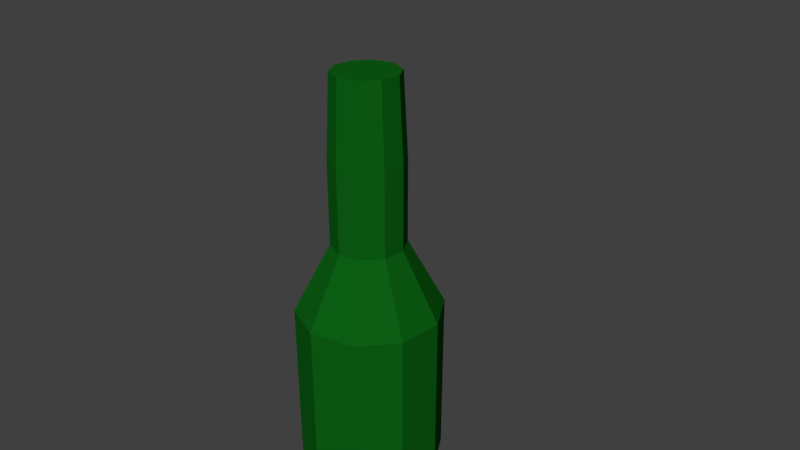 # Source: Garbage2.blend  (saved by Blender 2.79.0; exported with 4.5.12 LTS)
import bpy
from mathutils import Matrix  # noqa: F401  (used for matrix-valued properties, if any)

bpy.ops.wm.read_factory_settings(use_empty=True)
scene = bpy.context.scene
scene.name = 'Scene'

# ---- collections
col_collection_1 = bpy.data.collections.new('Collection 1'); scene.collection.children.link(col_collection_1)

# ---- materials (node trees are filled in below, after node groups)
mat_material_001 = bpy.data.materials.new('Material.001')
mat_material_001.alpha_threshold = 0.0
mat_material_001.use_transparent_shadow = False
mat_material_001.diffuse_color = (0.004067, 0.1156, 0.007242, 1.0)
mat_material_001.roughness = 0.5

# ---- material node trees

# ---- world
world_world = bpy.data.worlds.new('World'); scene.world = world_world
world_world.color = (0.05088, 0.05088, 0.05088)
world_world.use_sun_shadow = False
world_world.sun_shadow_jitter_overblur = 0.0
world_world.cycles.sampling_method = 'MANUAL'

# ---- cameras
cam_camera = bpy.data.cameras.new('Camera')
cam_camera.clip_end = 100.0
cam_camera.lens = 35.0
cam_camera.sensor_width = 32.0
cam_camera.sensor_height = 18.0
cam_camera.ortho_scale = 7.314
cam_camera.dof.focus_distance = 0.0
cam_camera.dof.aperture_fstop = 128.0

# ---- meshes
me_cylinder = bpy.data.meshes.new('Cylinder')
me_cylinder.from_pydata([(0.0, 1.0, -1.0), (5.998e-09, 0.4448, 0.7752), (0.5878, 0.809, -1.0), (0.2614, 0.3598, 0.7752), (0.9511, 0.309, -1.0), (0.423, 0.1374, 0.7752), (0.9511, -0.309, -1.0), (0.423, -0.1374, 0.7752), (0.5878, -0.809, -1.0), (0.2614, -0.3598, 0.7752), (-8.742e-08, -1.0, -1.0), (-3.289e-08, -0.4448, 0.7752), (-0.5878, -0.809, -1.0), (-0.2614, -0.3598, 0.7752), (-0.9511, -0.309, -1.0), (-0.423, -0.1374, 0.7752), (-0.9511, 0.309, -1.0), (-0.423, 0.1374, 0.7752), (-0.5878, 0.809, -1.0), (-0.2614, 0.3598, 0.7752), (0.2939, 0.9045, -1.0), (0.1307, 0.4023, 0.7752), (1.043e-08, 0.5, 0.05431), (0.2939, 0.4045, 0.05431), (0.7694, 0.559, -1.0), (0.3422, 0.2486, 0.7752), (0.4755, 0.1545, 0.05431), (0.9511, -2.98e-08, -1.0), (0.423, -4.983e-09, 0.7752), (0.4755, -0.1545, 0.05431), (0.7694, -0.559, -1.0), (0.3422, -0.2486, 0.7752), (0.2939, -0.4045, 0.05431), (0.2939, -0.9045, -1.0), (0.1307, -0.4023, 0.7752), (-3.328e-08, -0.5, 0.05431), (-0.2939, -0.9045, -1.0), (-0.1307, -0.4023, 0.7752), (-0.2939, -0.4045, 0.05431), (-0.7694, -0.559, -1.0), (-0.3422, -0.2486, 0.7752), (-0.4755, -0.1545, 0.05431), (-0.9511, 2.98e-08, -1.0), (-0.423, 8.273e-09, 0.7752), (-0.4755, 0.1545, 0.05431), (-0.7694, 0.559, -1.0), (-0.3422, 0.2486, 0.7752), (-0.2939, 0.4045, 0.05431), (-0.2939, 0.9045, -1.0), (-0.1307, 0.4023, 0.7752), (-0.1469, 0.4522, 0.05431), (-0.3847, 0.2795, 0.05431), (-0.4755, 1.863e-08, 0.05431), (-0.3847, -0.2795, 0.05431), (-0.1469, -0.4522, 0.05431), (0.1469, -0.4522, 0.05431), (0.3847, -0.2795, 0.05431), (0.4755, -1.117e-08, 0.05431), (0.3847, 0.2795, 0.05431), (0.1469, 0.4522, 0.05431), (0.4408, 0.8568, -1.0), (0.06536, 0.4236, 0.7752), (1.043e-08, 0.5, 0.4156), (0.5878, 0.809, -0.245), (0.8602, 0.434, -1.0), (0.3018, 0.3042, 0.7752), (0.9511, 0.309, -0.245), (0.9511, -0.1545, -1.0), (0.423, 0.06872, 0.7752), (0.9511, -0.309, -0.245), (0.6786, -0.684, -1.0), (0.3826, -0.193, 0.7752), (0.5878, -0.809, -0.245), (0.1469, -0.9523, -1.0), (0.1961, -0.3811, 0.7752), (-8.742e-08, -1.0, -0.245), (-0.4408, -0.8568, -1.0), (-0.06536, -0.4236, 0.7752), (-0.5878, -0.809, -0.245), (-0.8602, -0.434, -1.0), (-0.3018, -0.3042, 0.7752), (-0.9511, -0.309, -0.245), (-0.9511, 0.1545, -1.0), (-0.423, -0.06872, 0.7752), (-0.9511, 0.309, -0.245), (-0.6786, 0.684, -1.0), (-0.3826, 0.193, 0.7752), (-0.5878, 0.809, -0.245), (-0.1469, 0.9523, -1.0), (-0.1961, 0.3811, 0.7752), (0.1469, 0.9523, -1.0), (0.1961, 0.3811, 0.7752), (0.0, 1.0, -0.245), (0.2939, 0.4045, 0.4156), (0.6786, 0.684, -1.0), (0.3826, 0.193, 0.7752), (0.4755, 0.1545, 0.4156), (0.9511, 0.1545, -1.0), (0.423, -0.06872, 0.7752), (0.4755, -0.1545, 0.4156), (0.8602, -0.434, -1.0), (0.3018, -0.3042, 0.7752), (0.2939, -0.4045, 0.4156), (0.4408, -0.8568, -1.0), (0.06536, -0.4236, 0.7752), (-3.328e-08, -0.5, 0.4156), (-0.1469, -0.9523, -1.0), (-0.1961, -0.3811, 0.7752), (-0.2939, -0.4045, 0.4156), (-0.6786, -0.684, -1.0), (-0.3826, -0.193, 0.7752), (-0.4755, -0.1545, 0.4156), (-0.9511, -0.1545, -1.0), (-0.423, 0.06872, 0.7752), (-0.4755, 0.1545, 0.4156), (-0.8602, 0.434, -1.0), (-0.3018, 0.3042, 0.7752), (-0.2939, 0.4045, 0.4156), (-0.4408, 0.8568, -1.0), (-0.06536, 0.4236, 0.7752), (-0.07347, 0.4761, 0.05431), (-0.2204, 0.4283, 0.05431), (-0.2939, 0.9045, -0.245), (-0.1469, 0.4522, 0.4156), (-0.3393, 0.342, 0.05431), (-0.4301, 0.217, 0.05431), (-0.7694, 0.559, -0.245), (-0.3847, 0.2795, 0.4156), (-0.4755, 0.07725, 0.05431), (-0.4755, -0.07725, 0.05431), (-0.9511, 2.98e-08, -0.245), (-0.4755, 1.118e-08, 0.4156), (-0.4301, -0.217, 0.05431), (-0.3393, -0.342, 0.05431), (-0.7694, -0.559, -0.245), (-0.3847, -0.2795, 0.4156), (-0.2204, -0.4283, 0.05431), (-0.07347, -0.4761, 0.05431), (-0.2939, -0.9045, -0.245), (-0.1469, -0.4522, 0.4156), (0.07347, -0.4761, 0.05431), (0.2204, -0.4283, 0.05431), (0.2939, -0.9045, -0.245), (0.1469, -0.4522, 0.4156), (0.3393, -0.342, 0.05431), (0.4301, -0.217, 0.05431), (0.7694, -0.559, -0.245), (0.3847, -0.2795, 0.4156), (0.4755, -0.07725, 0.05431), (0.4755, 0.07725, 0.05431), (0.9511, -2.98e-08, -0.245), (0.4755, -1.117e-08, 0.4156), (0.4301, 0.217, 0.05431), (0.3393, 0.342, 0.05431), (0.7694, 0.559, -0.245), (0.3847, 0.2795, 0.4156), (0.2204, 0.4283, 0.05431), (0.07347, 0.4761, 0.05431), (0.2939, 0.9045, -0.245), (0.1469, 0.4522, 0.4156), (0.07347, 0.4761, 0.4156), (0.1469, 0.9523, -0.245), (0.4408, 0.8568, -0.245), (0.3393, 0.342, 0.4156), (0.6786, 0.684, -0.245), (0.8602, 0.434, -0.245), (0.4755, 0.07725, 0.4156), (0.9511, 0.1545, -0.245), (0.9511, -0.1545, -0.245), (0.4301, -0.217, 0.4156), (0.8602, -0.434, -0.245), (0.6786, -0.684, -0.245), (0.2204, -0.4283, 0.4156), (0.4408, -0.8568, -0.245), (0.1469, -0.9523, -0.245), (-0.07347, -0.4761, 0.4156), (-0.1469, -0.9523, -0.245), (-0.4408, -0.8568, -0.245), (-0.3393, -0.342, 0.4156), (-0.6786, -0.684, -0.245), (-0.8602, -0.434, -0.245), (-0.4755, -0.07725, 0.4156), (-0.9511, -0.1545, -0.245), (-0.9511, 0.1545, -0.245), (-0.4301, 0.217, 0.4156), (-0.8602, 0.434, -0.245), (-0.6786, 0.684, -0.245), (-0.2204, 0.4283, 0.4156), (-0.4408, 0.8568, -0.245), (-0.1469, 0.9523, -0.245), (-0.07347, 0.4761, 0.4156), (-0.3393, 0.342, 0.4156), (-0.4755, 0.07725, 0.4156), (-0.4301, -0.217, 0.4156), (-0.2204, -0.4283, 0.4156), (0.07347, -0.4761, 0.4156), (0.3393, -0.342, 0.4156), (0.4755, -0.07725, 0.4156), (0.4301, 0.217, 0.4156), (0.2204, 0.4283, 0.4156)], [], [(199, 91, 3, 93), (198, 95, 5, 96), (197, 98, 7, 99), (196, 101, 9, 102), (195, 104, 11, 105), (194, 107, 13, 108), (193, 110, 15, 111), (192, 113, 17, 114), (3, 91, 21, 61, 1, 119, 49, 89, 19, 116, 46, 86, 17, 113, 43, 83, 15, 110, 40, 80, 13, 107, 37, 77, 11, 104, 34, 74, 9, 101, 31, 71, 7, 98, 28, 68, 5, 95, 25, 65), (191, 116, 19, 117), (190, 119, 1, 62), (0, 90, 20, 60, 2, 94, 24, 64, 4, 97, 27, 67, 6, 100, 30, 70, 8, 103, 33, 73, 10, 106, 36, 76, 12, 109, 39, 79, 14, 112, 42, 82, 16, 115, 45, 85, 18, 118, 48, 88), (189, 120, 22, 92), (188, 121, 50, 122), (187, 89, 49, 123), (186, 124, 47, 87), (185, 125, 51, 126), (184, 86, 46, 127), (183, 128, 44, 84), (182, 129, 52, 130), (181, 83, 43, 131), (180, 132, 41, 81), (179, 133, 53, 134), (178, 80, 40, 135), (177, 136, 38, 78), (176, 137, 54, 138), (175, 77, 37, 139), (174, 140, 35, 75), (173, 141, 55, 142), (172, 74, 34, 143), (171, 144, 32, 72), (170, 145, 56, 146), (169, 71, 31, 147), (168, 148, 29, 69), (167, 149, 57, 150), (166, 68, 28, 151), (165, 152, 26, 66), (164, 153, 58, 154), (163, 65, 25, 155), (162, 156, 23, 63), (161, 157, 59, 158), (160, 61, 21, 159), (157, 160, 159, 59), (22, 62, 160, 157), (62, 1, 61, 160), (90, 161, 158, 20), (0, 92, 161, 90), (92, 22, 157, 161), (60, 162, 63, 2), (20, 158, 162, 60), (158, 59, 156, 162), (153, 163, 155, 58), (23, 93, 163, 153), (93, 3, 65, 163), (94, 164, 154, 24), (2, 63, 164, 94), (63, 23, 153, 164), (64, 165, 66, 4), (24, 154, 165, 64), (154, 58, 152, 165), (149, 166, 151, 57), (26, 96, 166, 149), (96, 5, 68, 166), (97, 167, 150, 27), (4, 66, 167, 97), (66, 26, 149, 167), (67, 168, 69, 6), (27, 150, 168, 67), (150, 57, 148, 168), (145, 169, 147, 56), (29, 99, 169, 145), (99, 7, 71, 169), (100, 170, 146, 30), (6, 69, 170, 100), (69, 29, 145, 170), (70, 171, 72, 8), (30, 146, 171, 70), (146, 56, 144, 171), (141, 172, 143, 55), (32, 102, 172, 141), (102, 9, 74, 172), (103, 173, 142, 33), (8, 72, 173, 103), (72, 32, 141, 173), (73, 174, 75, 10), (33, 142, 174, 73), (142, 55, 140, 174), (137, 175, 139, 54), (35, 105, 175, 137), (105, 11, 77, 175), (106, 176, 138, 36), (10, 75, 176, 106), (75, 35, 137, 176), (76, 177, 78, 12), (36, 138, 177, 76), (138, 54, 136, 177), (133, 178, 135, 53), (38, 108, 178, 133), (108, 13, 80, 178), (109, 179, 134, 39), (12, 78, 179, 109), (78, 38, 133, 179), (79, 180, 81, 14), (39, 134, 180, 79), (134, 53, 132, 180), (129, 181, 131, 52), (41, 111, 181, 129), (111, 15, 83, 181), (112, 182, 130, 42), (14, 81, 182, 112), (81, 41, 129, 182), (82, 183, 84, 16), (42, 130, 183, 82), (130, 52, 128, 183), (125, 184, 127, 51), (44, 114, 184, 125), (114, 17, 86, 184), (115, 185, 126, 45), (16, 84, 185, 115), (84, 44, 125, 185), (85, 186, 87, 18), (45, 126, 186, 85), (126, 51, 124, 186), (121, 187, 123, 50), (47, 117, 187, 121), (117, 19, 89, 187), (118, 188, 122, 48), (18, 87, 188, 118), (87, 47, 121, 188), (88, 189, 92, 0), (48, 122, 189, 88), (122, 50, 120, 189), (120, 190, 62, 22), (50, 123, 190, 120), (123, 49, 119, 190), (124, 191, 117, 47), (51, 127, 191, 124), (127, 46, 116, 191), (128, 192, 114, 44), (52, 131, 192, 128), (131, 43, 113, 192), (132, 193, 111, 41), (53, 135, 193, 132), (135, 40, 110, 193), (136, 194, 108, 38), (54, 139, 194, 136), (139, 37, 107, 194), (140, 195, 105, 35), (55, 143, 195, 140), (143, 34, 104, 195), (144, 196, 102, 32), (56, 147, 196, 144), (147, 31, 101, 196), (148, 197, 99, 29), (57, 151, 197, 148), (151, 28, 98, 197), (152, 198, 96, 26), (58, 155, 198, 152), (155, 25, 95, 198), (156, 199, 93, 23), (59, 159, 199, 156), (159, 21, 91, 199)])
me_cylinder.materials.append(mat_material_001)
me_cylinder.use_remesh_preserve_volume = False
me_cylinder.use_remesh_preserve_attributes = False
me_cylinder.use_mirror_vertex_groups = False
me_cylinder.update()

# ---- objects
ob_cylinder = bpy.data.objects.new('Cylinder', me_cylinder)
ob_camera = bpy.data.objects.new('Camera', cam_camera)

# ---- transforms, parenting, visibility, modifiers, constraints
ob_cylinder.location = (0.0, 0.0, 0.0)
ob_cylinder.scale = (1.0, 1.0, 3.129)
ob_cylinder.lineart.crease_threshold = 0.0
ob_camera.location = (7.481, -6.508, 5.344)
ob_camera.rotation_euler = (1.109, 0.0, 0.8149)
ob_camera.lock_rotations_4d = False
ob_camera.empty_display_type = 'ARROWS'
ob_camera.color = (0.0, 0.0, 0.0, 0.0)
ob_camera.display_type = 'WIRE'
ob_camera.lineart.crease_threshold = 0.0

# ---- collection membership
col_collection_1.objects.link(ob_cylinder)
col_collection_1.objects.link(ob_camera)

# ---- scene / render settings (as saved in the file)
scene.camera = ob_camera
scene.frame_start = 1; scene.frame_end = 250; scene.frame_set(1)
scene.render.engine = 'BLENDER_EEVEE_NEXT'
scene.render.resolution_percentage = 50
scene.render.dither_intensity = 0.0
scene.cycles.use_denoising = False
scene.cycles.samples = 128
scene.cycles.sampling_pattern = 'TABULATED_SOBOL'
scene.cycles.use_adaptive_sampling = False
scene.cycles.use_light_tree = False
scene.cycles.blur_glossy = 0.0
scene.cycles.sample_clamp_indirect = 0.0
scene.view_settings.view_transform = 'Standard'
bpy.context.view_layer.update()

# ---- added for rendering (the .blend has no usable light): sun
light_auto_sun = bpy.data.lights.new('AutoSun', 'SUN')
light_auto_sun.energy = 3.0
light_auto_sun.angle = 0.0523599
ob_auto_sun = bpy.data.objects.new('AutoSun', light_auto_sun)
scene.collection.objects.link(ob_auto_sun)
ob_auto_sun.rotation_euler = (0.872665, 0.174533, 0.523599)
bpy.context.view_layer.update()
